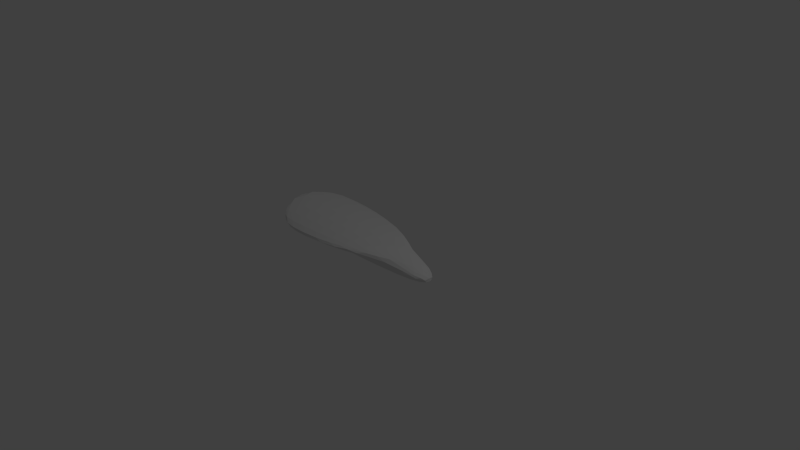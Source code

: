 # Source: Spaceship.blend  (saved by Blender 2.77.0; exported with 4.5.12 LTS)
import bpy
from mathutils import Matrix  # noqa: F401  (used for matrix-valued properties, if any)

bpy.ops.wm.read_factory_settings(use_empty=True)
scene = bpy.context.scene
scene.name = 'Scene'

# ---- collections
col_collection_1 = bpy.data.collections.new('Collection 1'); scene.collection.children.link(col_collection_1)

# ---- materials (node trees are filled in below, after node groups)
mat_metall = bpy.data.materials.new('Metall')
mat_metall.alpha_threshold = 0.0
mat_metall.use_transparent_shadow = False
mat_metall.roughness = 0.5
mat_metall.line_color = (0.0, 0.0, 0.0, 1.0)
mat_glas = bpy.data.materials.new('Glas')
mat_glas.alpha_threshold = 0.0
mat_glas.use_transparent_shadow = False
mat_glas.roughness = 0.5
mat_metall2 = bpy.data.materials.new('Metall2')
mat_metall2.alpha_threshold = 0.0
mat_metall2.use_transparent_shadow = False
mat_metall2.roughness = 0.5

# ---- material node trees

# ---- world
world_world = bpy.data.worlds.new('World'); scene.world = world_world
world_world.color = (0.05088, 0.05088, 0.05088)
world_world.use_sun_shadow = False
world_world.sun_shadow_jitter_overblur = 0.0
world_world.cycles.sampling_method = 'NONE'
world_world.cycles.sample_map_resolution = 256

# ---- cameras
cam_camera = bpy.data.cameras.new('Camera')
cam_camera.clip_end = 100.0
cam_camera.lens = 35.0
cam_camera.sensor_width = 32.0
cam_camera.sensor_height = 18.0
cam_camera.ortho_scale = 7.314
cam_camera.dof.focus_distance = 0.0
cam_camera.dof.aperture_fstop = 128.0

# ---- lights
light_lamp = bpy.data.lights.new('Lamp', 'POINT')
light_lamp.transmission_factor = 0.0
light_lamp.cutoff_distance = 30.0
light_lamp.energy = 100.0
light_lamp.shadow_buffer_clip_start = 1.001
light_lamp.shadow_soft_size = 0.1
light_lamp.shadow_maximum_resolution = 0.006
light_lamp.use_absolute_resolution = True
light_lamp.cycles.use_multiple_importance_sampling = False

# ---- meshes
me_cube = bpy.data.meshes.new('Cube')
me_cube.from_pydata([(0.8127, -0.2195, 0.0), (-0.973, -0.2195, 0.0), (0.7663, -0.2421, 0.1778), (-0.973, -0.2925, 0.07703), (-0.06598, -0.6317, 0.22), (-1.032, -0.832, 0.22), (0.9366, 0.0, -0.07735), (0.8127, 0.2195, 0.0), (-0.973, 0.2195, 0.0), (-0.973, 0.0, -0.07735), (1.213, 0.0, 0.05203), (0.7663, 0.2421, 0.1778), (-0.973, 0.2925, 0.07703), (-0.06598, 0.6317, 0.22), (-1.032, 0.832, 0.22), (0.2005, 0.0, 0.3371), (-1.728, 0.0, 0.4824), (-1.295, 0.2033, 0.1376), (-1.295, 0.09044, 0.02664), (-1.295, -2.98e-08, -0.01083), (-1.295, -0.09044, 0.02664), (-1.295, -0.2033, 0.1376), (-1.295, -0.4131, 0.284), (-1.295, -2.98e-08, 0.245), (-1.295, 0.4131, 0.284), (-1.295, 0.1074, 0.1171), (-1.295, 0.07597, 0.04111), (-1.295, -2.861e-08, 0.009639), (-1.295, -0.07597, 0.04111), (-1.295, -0.1074, 0.1171), (-1.295, -0.07597, 0.193), (-1.295, -2.861e-08, 0.2245), (-1.295, 0.07597, 0.193), (-1.223, -1.956e-08, 0.1171)], [], [(6, 0, 1, 9), (1, 0, 2, 3), (2, 0, 10), (4, 2, 15), (3, 2, 4, 5), (10, 0, 6), (6, 9, 8, 7), (8, 12, 11, 7), (17, 24, 12), (11, 10, 7), (13, 15, 11), (15, 16, 5, 4), (10, 6, 7), (16, 14, 24), (16, 22, 5), (23, 16, 24), (23, 22, 16), (22, 21, 3), (22, 23, 24, 17, 25, 32, 31, 30, 29, 28, 27, 19, 20, 21), (17, 12, 8, 18), (3, 21, 20, 1), (1, 20, 19, 9), (9, 19, 18, 8), (10, 11, 15, 2), (32, 25, 33), (31, 32, 33), (30, 31, 33), (29, 30, 33), (28, 29, 33), (27, 28, 33), (26, 27, 33), (25, 26, 33), (24, 14, 12), (22, 3, 5), (13, 11, 12, 14), (15, 13, 14, 16), (17, 18, 19, 27, 26, 25)])
me_cube.polygons.foreach_set('material_index', [1, 1, 1, 0, 0, 1, 1, 1, 1, 1, 0, 0, 1, 0, 0, 0, 0, 1, 1, 1, 1, 1, 1, 0, 2, 2, 2, 2, 2, 2, 2, 2, 0, 0, 0, 0, 1])
_uv = me_cube.uv_layers.new(name='UVMap')
_uv.uv.foreach_set('vector', [0.8845, 0.2285, 0.8478, 0.3309, 0.1475, 0.3267, 0.1502, 0.2285, 0.1475, 0.3267, 0.8478, 0.3309, 0.8288, 0.4096, 0.1437, 0.3725, 0.2061, 0.5262, 0.2426, 0.4571, 0.4119, 0.5262, 0.6162, 0.1483, 0.8621, 0.3464, 0.6484, 0.3834, 0.3311, 0.438, 0.9999, 0.5083, 0.6626, 0.6189, 0.2833, 0.6492, 0.9999, 0.2285, 0.8478, 0.3309, 0.8845, 0.2285, 0.8845, 0.2285, 0.1502, 0.2285, 0.1475, 0.1303, 0.8478, 0.1262, 0.1475, 0.1303, 0.1437, 0.08454, 0.8288, 0.04751, 0.8478, 0.1262, 0.008393, 0.1136, 9.144e-05, 9.144e-05, 0.1437, 0.08454, 9.144e-05, 0.4571, 0.2059, 0.4571, 0.03657, 0.5262, 0.5172, 0.581, 0.6484, 0.3834, 0.8248, 0.5096, 0.6484, 0.3834, 7.621e-05, 0.235, 0.3093, 7.621e-05, 0.6162, 0.1483, 0.9999, 0.2285, 0.8845, 0.2285, 0.8478, 0.1262, 8.056e-05, 0.3246, 0.2833, 8.056e-05, 0.1833, 0.1647, 8.056e-05, 0.3246, 0.1833, 0.4846, 0.2833, 0.6492, 0.1905, 0.3246, 8.056e-05, 0.3246, 0.1833, 0.1647, 0.1905, 0.3246, 0.1833, 0.4846, 8.056e-05, 0.3246, 9.163e-05, 0.457, 0.008393, 0.3434, 0.1437, 0.3725, 0.4919, 0.1752, 0.4716, 0.3996, 0.4919, 0.624, 0.4159, 0.51, 0.4052, 0.458, 0.4446, 0.4409, 0.461, 0.3996, 0.4446, 0.3583, 0.4052, 0.3412, 0.3658, 0.3583, 0.3494, 0.3996, 0.3388, 0.3996, 0.3583, 0.3505, 0.4159, 0.2892, 0.008393, 0.1136, 0.1437, 0.08454, 0.1475, 0.1303, 0.01752, 0.1846, 0.1437, 0.3725, 0.008393, 0.3434, 0.01752, 0.2724, 0.1475, 0.3267, 0.1475, 0.3267, 0.01752, 0.2724, 0.02034, 0.2285, 0.1502, 0.2285, 0.1502, 0.2285, 0.02034, 0.2285, 0.01752, 0.1846, 0.1475, 0.1303, 0.9999, 0.4638, 0.8248, 0.5096, 0.6484, 0.3834, 0.8621, 0.3464, 0.6464, 0.1466, 0.8534, 0.3536, 0.5, 0.5, 0.3536, 0.1466, 0.6464, 0.1466, 0.5, 0.5, 0.1466, 0.3536, 0.3536, 0.1466, 0.5, 0.5, 0.1466, 0.6464, 0.1466, 0.3536, 0.5, 0.5, 0.3536, 0.8534, 0.1466, 0.6464, 0.5, 0.5, 0.6464, 0.8534, 0.3536, 0.8534, 0.5, 0.5, 0.8534, 0.6464, 0.6464, 0.8534, 0.5, 0.5, 0.8534, 0.3536, 0.8534, 0.6464, 0.5, 0.5, 0.1833, 0.1647, 0.2833, 8.056e-05, 0.3311, 0.2113, 0.1833, 0.4846, 0.3311, 0.438, 0.2833, 0.6492, 0.6626, 0.03037, 0.9999, 0.1409, 0.3311, 0.2113, 0.2833, 8.056e-05, 0.6484, 0.3834, 0.5172, 0.581, 0.1763, 0.581, 7.621e-05, 0.235, 0.4159, 0.51, 0.3583, 0.4487, 0.3388, 0.3996, 0.3494, 0.3996, 0.3658, 0.4409, 0.4052, 0.458])
me_cube.materials.append(mat_metall)
me_cube.materials.append(mat_glas)
me_cube.materials.append(mat_metall2)
me_cube.use_remesh_preserve_volume = False
me_cube.use_remesh_preserve_attributes = False
me_cube.use_mirror_vertex_groups = False
me_cube.update()

# ---- objects
ob_cube = bpy.data.objects.new('Cube', me_cube)
ob_lamp = bpy.data.objects.new('Lamp', light_lamp)
ob_camera = bpy.data.objects.new('Camera', cam_camera)

# ---- transforms, parenting, visibility, modifiers, constraints
ob_cube.location = (0.0, 0.0, 0.0)
ob_cube.lock_rotations_4d = False
ob_cube.empty_display_type = 'ARROWS'
ob_cube.lineart.crease_threshold = 0.0
_m = ob_cube.modifiers.new('Subsurf', 'SUBSURF')
_m.uv_smooth = 'PRESERVE_CORNERS'
_m.quality = 2
_m.show_only_control_edges = False
ob_lamp.location = (4.076, 1.005, 5.904)
ob_lamp.rotation_euler = (0.6503, 0.05522, 1.866)
ob_lamp.lock_rotations_4d = False
ob_lamp.empty_display_type = 'ARROWS'
ob_lamp.color = (0.0, 0.0, 0.0, 0.0)
ob_lamp.lineart.crease_threshold = 0.0
ob_camera.location = (7.481, -6.508, 5.344)
ob_camera.rotation_euler = (1.109, 0.01082, 0.8149)
ob_camera.lock_rotations_4d = False
ob_camera.empty_display_type = 'ARROWS'
ob_camera.color = (0.0, 0.0, 0.0, 0.0)
ob_camera.display_type = 'WIRE'
ob_camera.lineart.crease_threshold = 0.0

# ---- collection membership
col_collection_1.objects.link(ob_cube)
col_collection_1.objects.link(ob_lamp)
col_collection_1.objects.link(ob_camera)

# ---- scene / render settings (as saved in the file)
scene.camera = ob_camera
scene.frame_start = 1; scene.frame_end = 250; scene.frame_set(1)
scene.render.engine = 'BLENDER_EEVEE_NEXT'
scene.render.resolution_percentage = 50
scene.render.dither_intensity = 0.0
scene.cycles.use_denoising = False
scene.cycles.samples = 10
scene.cycles.sampling_pattern = 'TABULATED_SOBOL'
scene.cycles.light_sampling_threshold = 0.0
scene.cycles.use_adaptive_sampling = False
scene.cycles.use_light_tree = False
scene.cycles.blur_glossy = 0.0
scene.cycles.pixel_filter_type = 'GAUSSIAN'
scene.cycles.sample_clamp_indirect = 0.0
scene.view_settings.view_transform = 'Standard'
bpy.context.view_layer.update()
